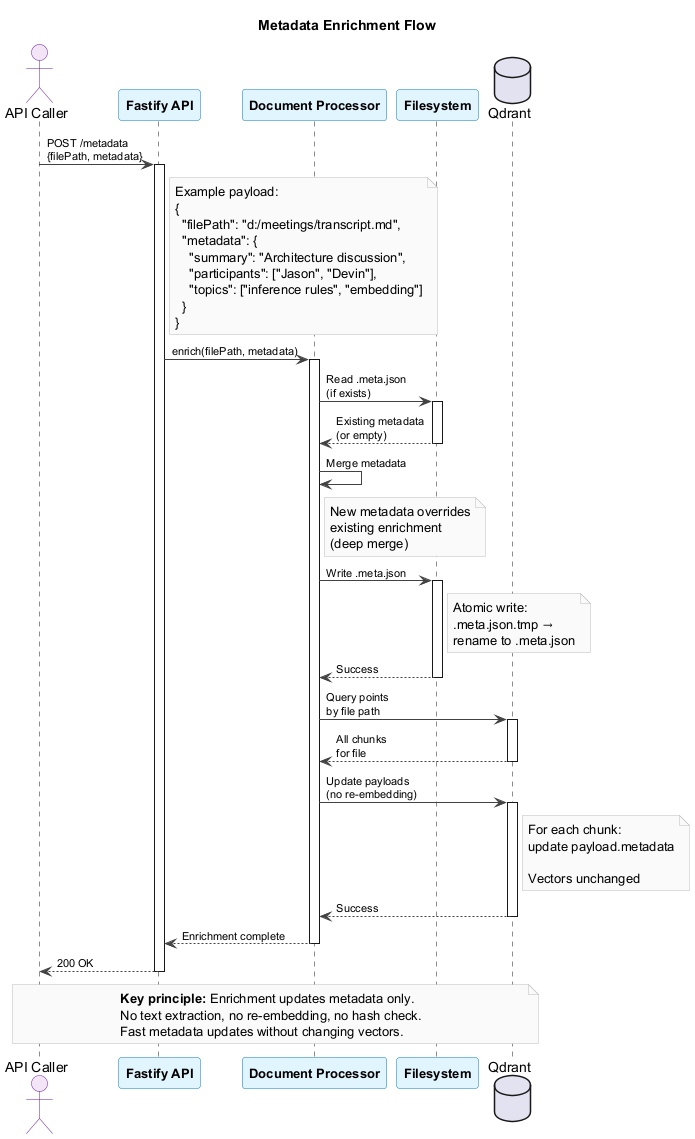

The diagram above was rendered by PlantUML. Its source (embedded in the PNG):
@startuml metadata-enrichment

skinparam backgroundColor #FFFFFF
skinparam sequenceParticipantBackgroundColor #E1F5FE
skinparam sequenceParticipantBorderColor #0277BD
skinparam sequenceParticipantFontSize 13
skinparam sequenceParticipantFontStyle bold
skinparam sequenceActorBackgroundColor #F3E5F5
skinparam sequenceActorBorderColor #6A1B9A
skinparam ArrowColor #424242
skinparam ArrowFontSize 11
skinparam NoteBorderColor #BDBDBD
skinparam NoteBackgroundColor #FAFAFA

title Metadata Enrichment Flow

actor "API Caller" as CALLER
participant "Fastify API" as API
participant "Document Processor" as PROC
participant "Filesystem" as FS
database "Qdrant" as QD

CALLER -> API : POST /metadata\n{filePath, metadata}

activate API
note right of API
  Example payload:
  {
    "filePath": "d:/meetings/transcript.md",
    "metadata": {
      "summary": "Architecture discussion",
      "participants": ["Jason", "Devin"],
      "topics": ["inference rules", "embedding"]
    }
  }
end note

API -> PROC : enrich(filePath, metadata)
activate PROC

PROC -> FS : Read .meta.json\n(if exists)
activate FS
FS --> PROC : Existing metadata\n(or empty)
deactivate FS

PROC -> PROC : Merge metadata
note right of PROC
  New metadata overrides
  existing enrichment
  (deep merge)
end note

PROC -> FS : Write .meta.json
activate FS
note right of FS
  Atomic write:
  .meta.json.tmp →
  rename to .meta.json
end note
FS --> PROC : Success
deactivate FS

PROC -> QD : Query points\nby file path
activate QD
QD --> PROC : All chunks\nfor file
deactivate QD

PROC -> QD : Update payloads\n(no re-embedding)
activate QD
note right of QD
  For each chunk:
  update payload.metadata
  
  Vectors unchanged
end note
QD --> PROC : Success
deactivate QD

PROC --> API : Enrichment complete
deactivate PROC

API --> CALLER : 200 OK
deactivate API

note over CALLER, QD
  **Key principle:** Enrichment updates metadata only.
  No text extraction, no re-embedding, no hash check.
  Fast metadata updates without changing vectors.
end note

@enduml